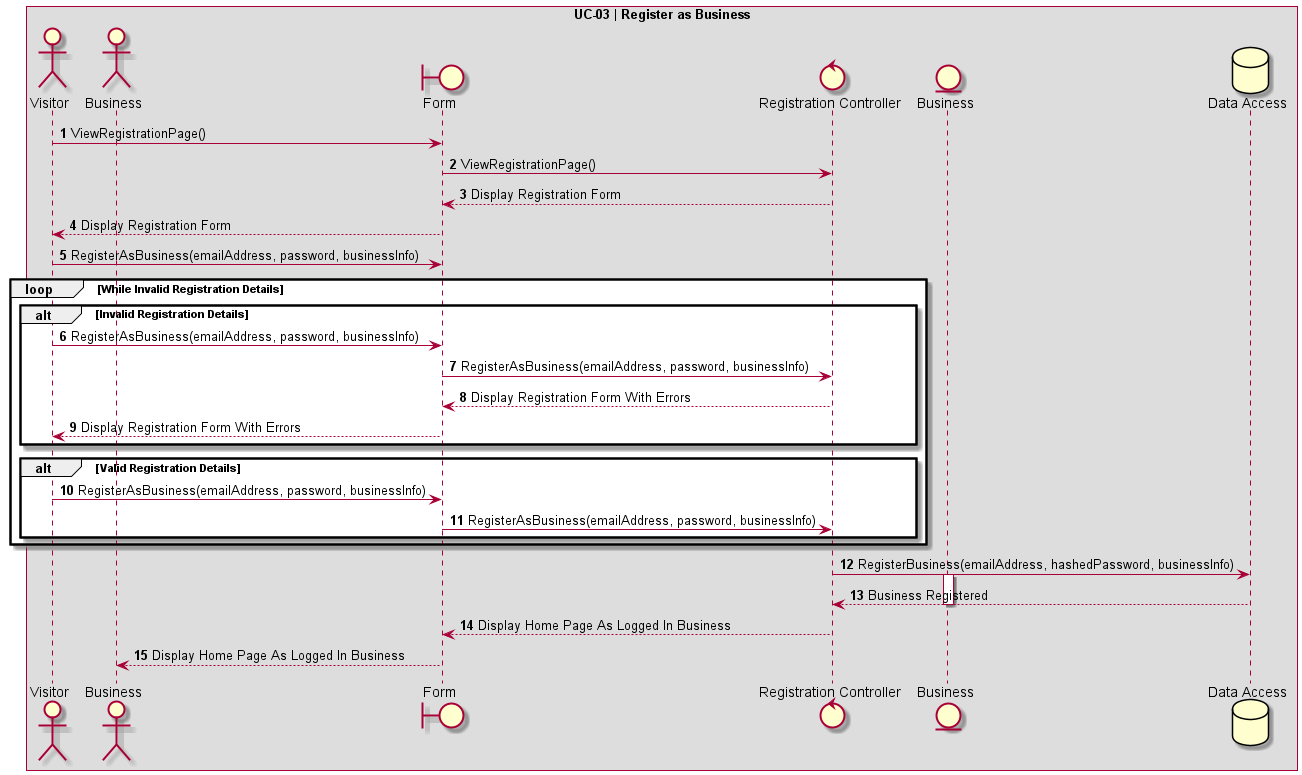

The diagram above was rendered by PlantUML. Its source (embedded in the PNG):
@startuml UC-03 | Register as Business

' Formatting
Autonumber
skinparam BoxPadding 10
skinparam ParticipantPadding 10
box "UC-03 | Register as Business"

' Actors
actor Visitor as "Visitor"
actor NewBusiness as "Business"
boundary Form
control RegistrationController as "Registration Controller"
entity Business as "Business"
database DB as "Data Access"

' Code
Visitor -> Form: ViewRegistrationPage()
Form -> RegistrationController: ViewRegistrationPage()
RegistrationController --> Form: Display Registration Form
Form --> Visitor: Display Registration Form

Visitor -> Form: RegisterAsBusiness(emailAddress, password, businessInfo)
loop While Invalid Registration Details
    alt Invalid Registration Details
        Visitor -> Form: RegisterAsBusiness(emailAddress, password, businessInfo)
        Form -> RegistrationController: RegisterAsBusiness(emailAddress, password, businessInfo)
        RegistrationController --> Form: Display Registration Form With Errors
        Form --> Visitor: Display Registration Form With Errors
    end

    alt Valid Registration Details
        Visitor -> Form: RegisterAsBusiness(emailAddress, password, businessInfo)
        Form -> RegistrationController: RegisterAsBusiness(emailAddress, password, businessInfo)
    end
end

RegistrationController -> DB: RegisterBusiness(emailAddress, hashedPassword, businessInfo)
activate Business
DB --> RegistrationController: Business Registered
deactivate Business
RegistrationController --> Form: Display Home Page As Logged In Business
Form --> NewBusiness: Display Home Page As Logged In Business
@enduml